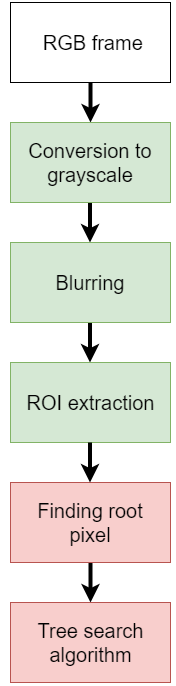

The diagram above was exported from draw.io. Its source (the exported page's mxGraphModel, read from the mxfile embedded in the PNG):
<mxGraphModel dx="1038" dy="499" grid="1" gridSize="10" guides="1" tooltips="1" connect="1" arrows="1" fold="1" page="1" pageScale="1" pageWidth="827" pageHeight="1169" math="0" shadow="0">
  <root>
    <mxCell id="0" />
    <mxCell id="1" parent="0" />
    <mxCell id="qUcrpducstujlGte-FPh-12" value="" style="edgeStyle=orthogonalEdgeStyle;rounded=0;orthogonalLoop=1;jettySize=auto;html=1;strokeWidth=4;entryX=0.5;entryY=0;entryDx=0;entryDy=0;" parent="1" source="qUcrpducstujlGte-FPh-1" target="afVw0XNZHcCX7HotvWE_-1" edge="1">
      <mxGeometry relative="1" as="geometry">
        <mxPoint x="380" y="200" as="targetPoint" />
      </mxGeometry>
    </mxCell>
    <mxCell id="qUcrpducstujlGte-FPh-1" value="" style="rounded=0;whiteSpace=wrap;html=1;" parent="1" vertex="1">
      <mxGeometry x="320" y="40" width="160" height="80" as="geometry" />
    </mxCell>
    <mxCell id="qUcrpducstujlGte-FPh-13" value="" style="edgeStyle=orthogonalEdgeStyle;rounded=0;orthogonalLoop=1;jettySize=auto;html=1;strokeWidth=4;" parent="1" edge="1">
      <mxGeometry relative="1" as="geometry">
        <mxPoint x="399.5" y="240" as="sourcePoint" />
        <mxPoint x="399.5" y="280" as="targetPoint" />
      </mxGeometry>
    </mxCell>
    <mxCell id="qUcrpducstujlGte-FPh-3" value="&lt;font style=&quot;font-size: 20px&quot;&gt;&amp;nbsp;RGB frame&lt;/font&gt;" style="text;html=1;strokeColor=none;fillColor=none;align=center;verticalAlign=middle;whiteSpace=wrap;rounded=0;" parent="1" vertex="1">
      <mxGeometry x="325" y="70" width="150" height="20" as="geometry" />
    </mxCell>
    <mxCell id="BBl1WokcZch5Ore6gpHo-2" value="" style="edgeStyle=orthogonalEdgeStyle;rounded=0;orthogonalLoop=1;jettySize=auto;html=1;strokeWidth=4;" parent="1" edge="1">
      <mxGeometry relative="1" as="geometry">
        <mxPoint x="399.5" y="360" as="sourcePoint" />
        <mxPoint x="399.5" y="400" as="targetPoint" />
      </mxGeometry>
    </mxCell>
    <mxCell id="qUcrpducstujlGte-FPh-15" value="" style="edgeStyle=orthogonalEdgeStyle;rounded=0;orthogonalLoop=1;jettySize=auto;html=1;strokeWidth=4;" parent="1" source="qUcrpducstujlGte-FPh-7" edge="1">
      <mxGeometry relative="1" as="geometry">
        <mxPoint x="400" y="640" as="targetPoint" />
      </mxGeometry>
    </mxCell>
    <mxCell id="qUcrpducstujlGte-FPh-7" value="" style="rounded=0;whiteSpace=wrap;html=1;fillColor=#f8cecc;strokeColor=#b85450;" parent="1" vertex="1">
      <mxGeometry x="320" y="520" width="160" height="80" as="geometry" />
    </mxCell>
    <mxCell id="qUcrpducstujlGte-FPh-8" value="&lt;font style=&quot;font-size: 20px&quot;&gt;Finding root pixel&lt;/font&gt;" style="text;html=1;strokeColor=none;fillColor=none;align=center;verticalAlign=middle;whiteSpace=wrap;rounded=0;" parent="1" vertex="1">
      <mxGeometry x="325" y="550" width="150" height="20" as="geometry" />
    </mxCell>
    <mxCell id="qUcrpducstujlGte-FPh-9" value="" style="rounded=0;whiteSpace=wrap;html=1;fillColor=#f8cecc;strokeColor=#b85450;" parent="1" vertex="1">
      <mxGeometry x="320" y="640" width="160" height="80" as="geometry" />
    </mxCell>
    <mxCell id="qUcrpducstujlGte-FPh-10" value="&lt;font style=&quot;font-size: 20px&quot;&gt;Tree search algorithm&lt;/font&gt;" style="text;html=1;strokeColor=none;fillColor=none;align=center;verticalAlign=middle;whiteSpace=wrap;rounded=0;" parent="1" vertex="1">
      <mxGeometry x="312.5" y="665" width="175" height="30" as="geometry" />
    </mxCell>
    <mxCell id="afVw0XNZHcCX7HotvWE_-1" value="" style="rounded=0;whiteSpace=wrap;html=1;fillColor=#d5e8d4;strokeColor=#82b366;" vertex="1" parent="1">
      <mxGeometry x="320" y="160" width="160" height="80" as="geometry" />
    </mxCell>
    <mxCell id="afVw0XNZHcCX7HotvWE_-2" value="&lt;font style=&quot;font-size: 20px&quot;&gt;Conversion to grayscale&lt;/font&gt;" style="text;html=1;strokeColor=none;fillColor=none;align=center;verticalAlign=middle;whiteSpace=wrap;rounded=0;" vertex="1" parent="1">
      <mxGeometry x="320" y="170" width="160" height="60" as="geometry" />
    </mxCell>
    <mxCell id="afVw0XNZHcCX7HotvWE_-3" value="" style="rounded=0;whiteSpace=wrap;html=1;fillColor=#d5e8d4;strokeColor=#82b366;" vertex="1" parent="1">
      <mxGeometry x="320" y="400" width="160" height="80" as="geometry" />
    </mxCell>
    <mxCell id="afVw0XNZHcCX7HotvWE_-4" value="&lt;font style=&quot;font-size: 20px&quot;&gt;ROI extraction&lt;/font&gt;" style="text;html=1;strokeColor=none;fillColor=none;align=center;verticalAlign=middle;whiteSpace=wrap;rounded=0;" vertex="1" parent="1">
      <mxGeometry x="312.5" y="425" width="175" height="30" as="geometry" />
    </mxCell>
    <mxCell id="afVw0XNZHcCX7HotvWE_-5" value="&lt;font style=&quot;font-size: 20px&quot;&gt;Blurring&lt;/font&gt;" style="rounded=0;whiteSpace=wrap;html=1;fillColor=#d5e8d4;strokeColor=#82b366;" vertex="1" parent="1">
      <mxGeometry x="320" y="280" width="160" height="80" as="geometry" />
    </mxCell>
    <mxCell id="afVw0XNZHcCX7HotvWE_-9" value="&lt;span style=&quot;color: rgba(0 , 0 , 0 , 0) ; font-family: monospace ; font-size: 0px&quot;&gt;%3CmxGraphModel%3E%3Croot%3E%3CmxCell%20id%3D%220%22%2F%3E%3CmxCell%20id%3D%221%22%20parent%3D%220%22%2F%3E%3CmxCell%20id%3D%222%22%20value%3D%22%22%20style%3D%22edgeStyle%3DorthogonalEdgeStyle%3Brounded%3D0%3BorthogonalLoop%3D1%3BjettySize%3Dauto%3Bhtml%3D1%3BstrokeWidth%3D4%3B%22%20edge%3D%221%22%20parent%3D%221%22%3E%3CmxGeometry%20relative%3D%221%22%20as%3D%22geometry%22%3E%3CmxPoint%20x%3D%22380%22%20y%3D%22800%22%20as%3D%22sourcePoint%22%2F%3E%3CmxPoint%20x%3D%22380%22%20y%3D%22840%22%20as%3D%22targetPoint%22%2F%3E%3C%2FmxGeometry%3E%3C%2FmxCell%3E%3C%2Froot%3E%3C%2FmxGraphModel%3E&lt;/span&gt;" style="text;html=1;align=center;verticalAlign=middle;resizable=0;points=[];autosize=1;" vertex="1" parent="1">
      <mxGeometry x="750" y="757" width="20" height="20" as="geometry" />
    </mxCell>
    <mxCell id="afVw0XNZHcCX7HotvWE_-10" value="&lt;span style=&quot;color: rgba(0 , 0 , 0 , 0) ; font-family: monospace ; font-size: 0px&quot;&gt;%3CmxGraphModel%3E%3Croot%3E%3CmxCell%20id%3D%220%22%2F%3E%3CmxCell%20id%3D%221%22%20parent%3D%220%22%2F%3E%3CmxCell%20id%3D%222%22%20value%3D%22%22%20style%3D%22edgeStyle%3DorthogonalEdgeStyle%3Brounded%3D0%3BorthogonalLoop%3D1%3BjettySize%3Dauto%3Bhtml%3D1%3BstrokeWidth%3D4%3B%22%20edge%3D%221%22%20parent%3D%221%22%3E%3CmxGeometry%20relative%3D%221%22%20as%3D%22geometry%22%3E%3CmxPoint%20x%3D%22380%22%20y%3D%22800%22%20as%3D%22sourcePoint%22%2F%3E%3CmxPoint%20x%3D%22380%22%20y%3D%22840%22%20as%3D%22targetPoint%22%2F%3E%3C%2FmxGeometry%3E%3C%2FmxCell%3E%3C%2Froot%3E%3C%2FmxGraphModel%3E&lt;/span&gt;" style="text;html=1;align=center;verticalAlign=middle;resizable=0;points=[];autosize=1;" vertex="1" parent="1">
      <mxGeometry x="740" y="810" width="20" height="20" as="geometry" />
    </mxCell>
    <mxCell id="afVw0XNZHcCX7HotvWE_-14" value="" style="edgeStyle=orthogonalEdgeStyle;rounded=0;orthogonalLoop=1;jettySize=auto;html=1;strokeWidth=4;" edge="1" parent="1">
      <mxGeometry relative="1" as="geometry">
        <mxPoint x="399.5" y="480" as="sourcePoint" />
        <mxPoint x="399.5" y="520" as="targetPoint" />
        <Array as="points">
          <mxPoint x="399.5" y="490" />
          <mxPoint x="399.5" y="490" />
        </Array>
      </mxGeometry>
    </mxCell>
    <mxCell id="afVw0XNZHcCX7HotvWE_-16" value="" style="rounded=0;whiteSpace=wrap;html=1;fillColor=none;" vertex="1" parent="1">
      <mxGeometry x="280" y="30" width="240" height="710" as="geometry" />
    </mxCell>
  </root>
</mxGraphModel>